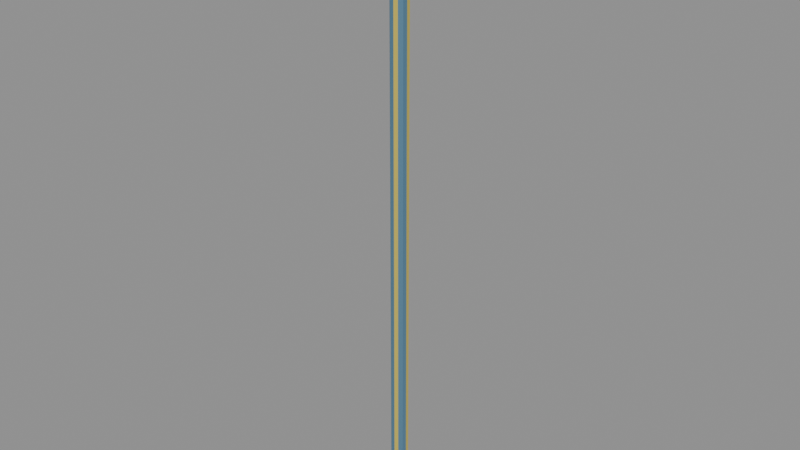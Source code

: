 # Source: column.blend  (saved by Blender 4.3.34; exported with 4.5.12 LTS)
import bpy
from mathutils import Matrix  # noqa: F401  (used for matrix-valued properties, if any)

bpy.ops.wm.read_factory_settings(use_empty=True)
scene = bpy.context.scene
scene.name = 'Scene'

# ---- materials (node trees are filled in below, after node groups)
mat_oj_iron_blue_2b5b84 = bpy.data.materials.new('OJ_Iron_Blue_2B5B84')
mat_oj_iron_yellow_e5b822 = bpy.data.materials.new('OJ_Iron_Yellow_E5B822')
mat_fxh_foundry_mark_relief = bpy.data.materials.new('FXH_Foundry_Mark_Relief')

# ---- material node trees
mat_oj_iron_blue_2b5b84.use_nodes = True; mat_oj_iron_blue_2b5b84.node_tree.nodes.clear()
_N = mat_oj_iron_blue_2b5b84.node_tree.nodes; _L = mat_oj_iron_blue_2b5b84.node_tree.links
n0 = _N.new('ShaderNodeBsdfPrincipled'); n0.name = 'Principled BSDF'; n0.location = (10, 300)
n0.inputs[0].default_value = (0.169, 0.357, 0.518, 1.0)
n0.inputs[1].default_value = 0.65
n0.inputs[2].default_value = 0.38
n0.inputs[3].default_value = 1.518
n1 = _N.new('ShaderNodeOutputMaterial'); n1.name = 'Material Output'; n1.location = (300, 300)
_L.new(n0.outputs[0], n1.inputs[0])
n1.is_active_output = True
mat_oj_iron_yellow_e5b822.use_nodes = True; mat_oj_iron_yellow_e5b822.node_tree.nodes.clear()
_N = mat_oj_iron_yellow_e5b822.node_tree.nodes; _L = mat_oj_iron_yellow_e5b822.node_tree.links
n0 = _N.new('ShaderNodeBsdfPrincipled'); n0.name = 'Principled BSDF'; n0.location = (10, 300)
n0.inputs[0].default_value = (0.898, 0.722, 0.133, 1.0)
n0.inputs[1].default_value = 0.45
n0.inputs[2].default_value = 0.34
n0.inputs[3].default_value = 1.518
n1 = _N.new('ShaderNodeOutputMaterial'); n1.name = 'Material Output'; n1.location = (300, 300)
_L.new(n0.outputs[0], n1.inputs[0])
n1.is_active_output = True
mat_fxh_foundry_mark_relief.use_nodes = True; mat_fxh_foundry_mark_relief.node_tree.nodes.clear()
_N = mat_fxh_foundry_mark_relief.node_tree.nodes; _L = mat_fxh_foundry_mark_relief.node_tree.links
n0 = _N.new('ShaderNodeBsdfPrincipled'); n0.name = 'Principled BSDF'; n0.location = (10, 300)
n0.inputs[0].default_value = (0.22, 0.24, 0.27, 1.0)
n0.inputs[1].default_value = 0.82
n0.inputs[2].default_value = 0.32
n0.inputs[3].default_value = 1.518
n1 = _N.new('ShaderNodeOutputMaterial'); n1.name = 'Material Output'; n1.location = (300, 300)
_L.new(n0.outputs[0], n1.inputs[0])
n1.is_active_output = True

# ---- meshes
me_kit_column_24ft = bpy.data.meshes.new('KIT_Column_24ft')
me_kit_column_24ft.from_pydata([(0.1165, 0.0, 0.0), (0.08255, 0.0, 0.0), (0.1073, 0.06198, 0.0), (0.07149, 0.04127, 0.0), (0.06198, 0.1073, 0.0), (0.04127, 0.07149, 0.0), (7.134e-18, 0.1165, 0.0), (5.055e-18, 0.08255, 0.0), (-0.06198, 0.1073, 0.0), (-0.04127, 0.07149, 0.0), (-0.1073, 0.06198, 0.0), (-0.07149, 0.04127, 0.0), (-0.1165, 1.427e-17, 0.0), (-0.08255, 1.011e-17, 0.0), (-0.1073, -0.06198, 0.0), (-0.07149, -0.04127, 0.0), (-0.06198, -0.1073, 0.0), (-0.04127, -0.07149, 0.0), (-2.14e-17, -0.1165, 0.0), (-1.516e-17, -0.08255, 0.0), (0.06198, -0.1073, 0.0), (0.04127, -0.07149, 0.0), (0.1073, -0.06198, 0.0), (0.07149, -0.04127, 0.0), (0.0955, 0.0, 0.35), (0.08255, 0.0, 0.35), (0.08799, 0.0508, 0.35), (0.07149, 0.04127, 0.35), (0.0508, 0.08799, 0.35), (0.04127, 0.07149, 0.35), (5.848e-18, 0.0955, 0.35), (5.055e-18, 0.08255, 0.35), (-0.0508, 0.08799, 0.35), (-0.04127, 0.07149, 0.35), (-0.08799, 0.0508, 0.35), (-0.07149, 0.04127, 0.35), (-0.0955, 1.17e-17, 0.35), (-0.08255, 1.011e-17, 0.35), (-0.08799, -0.0508, 0.35), (-0.07149, -0.04127, 0.35), (-0.0508, -0.08799, 0.35), (-0.04127, -0.07149, 0.35), (-1.754e-17, -0.0955, 0.35), (-1.516e-17, -0.08255, 0.35), (0.0508, -0.08799, 0.35), (0.04127, -0.07149, 0.35), (0.08799, -0.0508, 0.35), (0.07149, -0.04127, 0.35), (0.0955, 0.0, 6.97), (0.08255, 0.0, 6.97), (0.08799, 0.0508, 6.97), (0.07149, 0.04127, 6.97), (0.0508, 0.08799, 6.97), (0.04127, 0.07149, 6.97), (5.848e-18, 0.0955, 6.97), (5.055e-18, 0.08255, 6.97), (-0.0508, 0.08799, 6.97), (-0.04127, 0.07149, 6.97), (-0.08799, 0.0508, 6.97), (-0.07149, 0.04127, 6.97), (-0.0955, 1.17e-17, 6.97), (-0.08255, 1.011e-17, 6.97), (-0.08799, -0.0508, 6.97), (-0.07149, -0.04127, 6.97), (-0.0508, -0.08799, 6.97), (-0.04127, -0.07149, 6.97), (-1.754e-17, -0.0955, 6.97), (-1.516e-17, -0.08255, 6.97), (0.0508, -0.08799, 6.97), (0.04127, -0.07149, 6.97), (0.08799, -0.0508, 6.97), (0.07149, -0.04127, 6.97), (0.1127, 0.0, 7.32), (0.08255, 0.0, 7.32), (0.1038, 0.05994, 7.32), (0.07149, 0.04127, 7.32), (0.05994, 0.1038, 7.32), (0.04127, 0.07149, 7.32), (6.901e-18, 0.1127, 7.32), (5.055e-18, 0.08255, 7.32), (-0.05994, 0.1038, 7.32), (-0.04127, 0.07149, 7.32), (-0.1038, 0.05994, 7.32), (-0.07149, 0.04127, 7.32), (-0.1127, 1.38e-17, 7.32), (-0.08255, 1.011e-17, 7.32), (-0.1038, -0.05994, 7.32), (-0.07149, -0.04127, 7.32), (-0.05994, -0.1038, 7.32), (-0.04127, -0.07149, 7.32), (-2.07e-17, -0.1127, 7.32), (-1.516e-17, -0.08255, 7.32), (0.05994, -0.1038, 7.32), (0.04127, -0.07149, 7.32), (0.1038, -0.05994, 7.32), (0.07149, -0.04127, 7.32), (0.1179, -0.054, 0.11), (0.1259, -0.054, 0.11), (0.1259, 0.054, 0.11), (0.1179, 0.054, 0.11), (0.1179, -0.054, 0.25), (0.1259, -0.054, 0.25), (0.1259, 0.054, 0.25), (0.1179, 0.054, 0.25)], [], [(0, 2, 26, 24), (3, 1, 25, 27), (2, 4, 28, 26), (5, 3, 27, 29), (4, 6, 30, 28), (7, 5, 29, 31), (6, 8, 32, 30), (9, 7, 31, 33), (8, 10, 34, 32), (11, 9, 33, 35), (10, 12, 36, 34), (13, 11, 35, 37), (12, 14, 38, 36), (15, 13, 37, 39), (14, 16, 40, 38), (17, 15, 39, 41), (16, 18, 42, 40), (19, 17, 41, 43), (18, 20, 44, 42), (21, 19, 43, 45), (20, 22, 46, 44), (23, 21, 45, 47), (22, 0, 24, 46), (1, 23, 47, 25), (24, 26, 50, 48), (27, 25, 49, 51), (26, 28, 52, 50), (29, 27, 51, 53), (28, 30, 54, 52), (31, 29, 53, 55), (30, 32, 56, 54), (33, 31, 55, 57), (32, 34, 58, 56), (35, 33, 57, 59), (34, 36, 60, 58), (37, 35, 59, 61), (36, 38, 62, 60), (39, 37, 61, 63), (38, 40, 64, 62), (41, 39, 63, 65), (40, 42, 66, 64), (43, 41, 65, 67), (42, 44, 68, 66), (45, 43, 67, 69), (44, 46, 70, 68), (47, 45, 69, 71), (46, 24, 48, 70), (25, 47, 71, 49), (48, 50, 74, 72), (51, 49, 73, 75), (50, 52, 76, 74), (53, 51, 75, 77), (52, 54, 78, 76), (55, 53, 77, 79), (54, 56, 80, 78), (57, 55, 79, 81), (56, 58, 82, 80), (59, 57, 81, 83), (58, 60, 84, 82), (61, 59, 83, 85), (60, 62, 86, 84), (63, 61, 85, 87), (62, 64, 88, 86), (65, 63, 87, 89), (64, 66, 90, 88), (67, 65, 89, 91), (66, 68, 92, 90), (69, 67, 91, 93), (68, 70, 94, 92), (71, 69, 93, 95), (70, 48, 72, 94), (49, 71, 95, 73), (1, 3, 2, 0), (72, 74, 75, 73), (3, 5, 4, 2), (74, 76, 77, 75), (5, 7, 6, 4), (76, 78, 79, 77), (7, 9, 8, 6), (78, 80, 81, 79), (9, 11, 10, 8), (80, 82, 83, 81), (11, 13, 12, 10), (82, 84, 85, 83), (13, 15, 14, 12), (84, 86, 87, 85), (15, 17, 16, 14), (86, 88, 89, 87), (17, 19, 18, 16), (88, 90, 91, 89), (19, 21, 20, 18), (90, 92, 93, 91), (21, 23, 22, 20), (92, 94, 95, 93), (23, 1, 0, 22), (94, 72, 73, 95), (96, 97, 101, 100), (97, 98, 102, 101), (98, 99, 103, 102), (100, 101, 102, 103), (96, 99, 98, 97)])
me_kit_column_24ft.polygons.foreach_set('material_index', [1, 0, 0, 0, 0, 0, 1, 0, 0, 0, 0, 0, 1, 0, 0, 0, 0, 0, 1, 0, 0, 0, 0, 0, 1, 0, 0, 0, 0, 0, 1, 0, 0, 0, 0, 0, 1, 0, 0, 0, 0, 0, 1, 0, 0, 0, 0, 0, 1, 0, 0, 0, 0, 0, 1, 0, 0, 0, 0, 0, 1, 0, 0, 0, 0, 0, 1, 0, 0, 0, 0, 0, 0, 0, 0, 0, 0, 0, 0, 0, 0, 0, 0, 0, 0, 0, 0, 0, 0, 0, 0, 0, 0, 0, 0, 0, 2, 2, 2, 2, 2])
me_kit_column_24ft.materials.append(mat_oj_iron_blue_2b5b84)
me_kit_column_24ft.materials.append(mat_oj_iron_yellow_e5b822)
me_kit_column_24ft.materials.append(mat_fxh_foundry_mark_relief)
me_kit_column_24ft.update()

# ---- objects
ob_kit_column_24ft = bpy.data.objects.new('KIT_Column_24ft', me_kit_column_24ft)

# ---- transforms, parenting, visibility, modifiers, constraints
ob_kit_column_24ft.location = (0.0, 0.0, 0.0)

# ---- collection membership
scene.collection.objects.link(ob_kit_column_24ft)

# ---- scene / render settings (as saved in the file)
scene.frame_start = 1; scene.frame_end = 250; scene.frame_set(1)
scene.render.engine = 'CYCLES'
scene.cycles.use_denoising = False
bpy.context.view_layer.update()

# ---- added for rendering (the .blend has no active camera and no usable light): camera, sun + grey world if the file has none
cam_auto = bpy.data.cameras.new('AutoCamera')
cam_auto.lens = 50.0
cam_auto.sensor_width = 36.0
cam_auto.clip_end = 1000.0
ob_auto_camera = bpy.data.objects.new('AutoCamera', cam_auto)
scene.collection.objects.link(ob_auto_camera)
ob_auto_camera.location = (6.78446, -8.13574, 9.08383)
ob_auto_camera.rotation_euler = (1.09748, -7.21219e-08, 0.694738)
scene.camera = ob_auto_camera
light_auto_sun = bpy.data.lights.new('AutoSun', 'SUN')
light_auto_sun.energy = 3.0
light_auto_sun.angle = 0.0523599
ob_auto_sun = bpy.data.objects.new('AutoSun', light_auto_sun)
scene.collection.objects.link(ob_auto_sun)
ob_auto_sun.rotation_euler = (0.872665, 0.174533, 0.523599)
if scene.world is None:
    world_auto = bpy.data.worlds.new('AutoWorld')
    world_auto.color = (0.3, 0.3, 0.3)
    scene.world = world_auto
bpy.context.view_layer.update()
